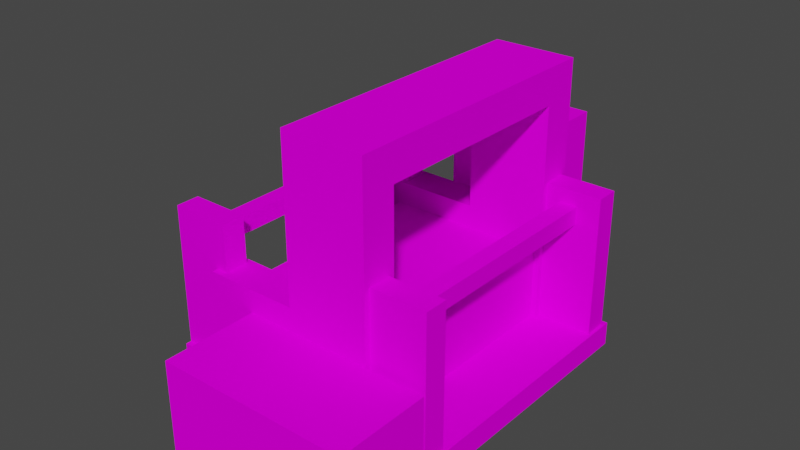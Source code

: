 # Source: power_loom_base.blend  (saved by Blender 3.6.11; exported with 4.5.12 LTS)
import bpy
from mathutils import Matrix  # noqa: F401  (used for matrix-valued properties, if any)

bpy.ops.wm.read_factory_settings(use_empty=True)
scene = bpy.context.scene
scene.name = 'Scene'

# ---- collections
col_collection = bpy.data.collections.new('Collection'); scene.collection.children.link(col_collection)

# ---- images (referenced by path relative to the original .blend; pixels are not part of the script)
import os
ASSET_DIR = os.environ.get("B2B_ASSET_DIR", "")  # directory of the original .blend (textures are referenced by path, not embedded)
HERE = os.path.dirname(os.path.abspath(__file__))  # packed textures are extracted next to this script under _unpacked/

def load_image(name, relpath, width, height, colorspace="sRGB"):
    """Load a texture the original file referenced (path relative to the .blend, or extracted next to this script)."""
    p = next((c for c in (os.path.join(HERE, relpath), os.path.join(ASSET_DIR, relpath)) if relpath and os.path.exists(c)), "")
    if p:
        img = bpy.data.images.load(p, check_existing=True)
        img.name = name
    else:  # same state as the original file: an image datablock whose file is absent (Cycles renders it pink)
        img = bpy.data.images.new(name, width, height)
        img.source = "FILE"
        img.filepath = "//" + (relpath or name)
    img.colorspace_settings.name = colorspace
    return img
img_power_loom2_png = load_image('power_loom2.png', 'power_loom2.png', 1024, 1024, 'sRGB')

# ---- materials (node trees are filled in below, after node groups)
mat_base = bpy.data.materials.new('base')
mat_base.use_transparent_shadow = False
mat_base.roughness = 1.0

# ---- material node trees
mat_base.use_nodes = True; mat_base.node_tree.nodes.clear()
_N = mat_base.node_tree.nodes; _L = mat_base.node_tree.links
n0 = _N.new('ShaderNodeBsdfPrincipled'); n0.name = 'Principled BSDF'; n0.location = (0, 300)
n0.distribution = 'GGX'
n0.subsurface_method = 'RANDOM_WALK_SKIN'
n0.inputs[2].default_value = 1.0
n0.inputs[3].default_value = 1.45
n0.inputs[13].default_value = 0.0
n0.inputs[27].default_value = (0.0, 0.0, 0.0, 1.0)
n0.inputs[28].default_value = 1.0
n1 = _N.new('ShaderNodeOutputMaterial'); n1.name = 'Material Output'; n1.location = (280, 300)
n2 = _N.new('ShaderNodeTexImage'); n2.name = 'Image Texture'; n2.location = (-480, 300)
n2.image = img_power_loom2_png
n2.interpolation = 'Closest'
_L.new(n2.outputs[0], n0.inputs[0])
_L.new(n0.outputs[0], n1.inputs[0])
n1.is_active_output = True

# ---- world
world_world = bpy.data.worlds.new('World'); scene.world = world_world
world_world.use_nodes = True; world_world.node_tree.nodes.clear()
_N = world_world.node_tree.nodes; _L = world_world.node_tree.links
n0 = _N.new('ShaderNodeOutputWorld'); n0.name = 'World Output'; n0.location = (300, 300)
n1 = _N.new('ShaderNodeBackground'); n1.name = 'Background'; n1.location = (10, 300)
n1.inputs[0].default_value = (0.05088, 0.05088, 0.05088, 1.0)
_L.new(n1.outputs[0], n0.inputs[0])
n0.is_active_output = True
world_world.color = (0.05088, 0.05088, 0.05088)
world_world.use_sun_shadow = False
world_world.sun_shadow_jitter_overblur = 0.0

# ---- meshes
me_base = bpy.data.meshes.new('base')
me_base.from_pydata([(2.0, 0.25, 2.0), (2.0, 0.25, -1.0), (2.0, 0.0, 2.0), (2.0, 0.0, -1.0), (-1.0, 0.25, -1.0), (-1.0, 0.25, 2.0), (-1.0, 0.0, -1.0), (-1.0, 0.0, 2.0), (1.312, 1.0, 1.625), (1.312, 1.0, -0.625), (1.312, 0.25, 1.625), (1.312, 0.25, -0.625), (-0.4375, 1.0, -0.625), (-0.4375, 1.0, 1.625), (-0.4375, 0.25, -0.625), (-0.4375, 0.25, 1.625), (1.375, 2.938, 2.0), (1.375, 2.938, 1.625), (1.375, 0.25, 2.0), (1.375, 0.25, 1.625), (0.5, 2.938, 1.625), (0.5, 2.938, 2.0), (0.5, 0.25, 1.625), (0.5, 0.25, 2.0), (1.375, 2.938, -0.625), (1.375, 2.938, -1.0), (1.375, 0.25, -0.625), (1.375, 0.25, -1.0), (0.5, 2.938, -1.0), (0.5, 2.938, -0.625), (0.5, 0.25, -1.0), (0.5, 0.25, -0.625), (1.375, 2.938, 1.625), (1.375, 2.938, -0.625), (1.375, 2.562, 1.625), (1.375, 2.562, -0.625), (0.5, 2.938, -0.625), (0.5, 2.938, 1.625), (0.5, 2.562, -0.625), (0.5, 2.562, 1.625), (2.0, 1.0, 3.0), (2.0, 1.0, 2.0), (2.0, 0.0, 3.0), (2.0, 0.0, 2.0), (0.0, 1.0, 2.0), (0.0, 1.0, 3.0), (0.0, 0.0, 2.0), (0.0, 0.0, 3.0), (1.0, 2.0, -1.0), (1.0, 2.0, -2.0), (1.0, 0.0, -1.0), (1.0, 0.0, -2.0), (0.0, 2.0, -2.0), (0.0, 2.0, -1.0), (0.0, 0.0, -2.0), (0.0, 0.0, -1.0), (-0.375, 1.75, 1.938), (-0.375, 1.75, 1.688), (-0.375, 0.25, 1.938), (-0.375, 0.25, 1.688), (-1.0, 1.75, 1.688), (-1.0, 1.75, 1.938), (-1.0, 0.25, 1.688), (-1.0, 0.25, 1.938), (-1.0, 1.75, -0.9375), (-1.0, 1.75, -0.6875), (-1.0, 0.25, -0.9375), (-1.0, 0.25, -0.6875), (-0.375, 1.75, -0.6875), (-0.375, 1.75, -0.9375), (-0.375, 0.25, -0.6875), (-0.375, 0.25, -0.9375), (1.344, 1.75, -0.9375), (1.344, 1.75, -0.6875), (1.344, 0.25, -0.9375), (1.344, 0.25, -0.6875), (1.969, 1.75, -0.6875), (1.969, 1.75, -0.9375), (1.969, 0.25, -0.6875), (1.969, 0.25, -0.9375), (1.969, 1.75, 1.938), (1.969, 1.75, 1.688), (1.969, 0.25, 1.938), (1.969, 0.25, 1.688), (1.344, 1.75, 1.688), (1.344, 1.75, 1.938), (1.344, 0.25, 1.688), (1.344, 0.25, 1.938), (0.5, 1.25, 2.0), (0.5, 1.25, 1.625), (0.5, 0.25, 2.0), (0.5, 0.25, 1.625), (-0.5, 1.25, 1.625), (-0.5, 1.25, 2.0), (-0.5, 0.25, 1.625), (-0.5, 0.25, 2.0), (0.5, 1.25, -0.625), (0.5, 1.25, -1.0), (0.5, 0.25, -0.625), (0.5, 0.25, -1.0), (-0.5, 1.25, -1.0), (-0.5, 1.25, -0.625), (-0.5, 0.25, -1.0), (-0.5, 0.25, -0.625), (1.719, 1.594, 1.688), (1.719, 1.594, -0.6875), (1.719, 1.406, 1.688), (1.719, 1.406, -0.6875), (1.531, 1.594, 1.688), (1.531, 1.594, -0.6875), (1.531, 1.406, 1.688), (1.531, 1.406, -0.6875), (-0.5938, 1.594, 1.688), (-0.5938, 1.594, -0.6875), (-0.5938, 1.406, 1.688), (-0.5938, 1.406, -0.6875), (-0.7812, 1.594, 1.688), (-0.7812, 1.594, -0.6875), (-0.7812, 1.406, 1.688), (-0.7812, 1.406, -0.6875)], [], [(3, 6, 4, 1), (2, 3, 1, 0), (7, 2, 0, 5), (6, 7, 5, 4), (5, 0, 1, 4), (6, 3, 2, 7), (11, 14, 12, 9), (10, 11, 9, 8), (15, 10, 8, 13), (14, 15, 13, 12), (13, 8, 9, 12), (19, 22, 20, 17), (18, 19, 17, 16), (23, 18, 16, 21), (22, 23, 21, 20), (21, 16, 17, 20), (27, 30, 28, 25), (26, 27, 25, 24), (31, 26, 24, 29), (30, 31, 29, 28), (29, 24, 25, 28), (34, 35, 33, 32), (38, 39, 37, 36), (37, 32, 33, 36), (38, 35, 34, 39), (43, 46, 44, 41), (42, 43, 41, 40), (47, 42, 40, 45), (46, 47, 45, 44), (45, 40, 41, 44), (46, 43, 42, 47), (51, 54, 52, 49), (50, 51, 49, 48), (55, 50, 48, 53), (54, 55, 53, 52), (53, 48, 49, 52), (54, 51, 50, 55), (59, 62, 60, 57), (58, 59, 57, 56), (63, 58, 56, 61), (62, 63, 61, 60), (61, 56, 57, 60), (67, 70, 68, 65), (66, 67, 65, 64), (71, 66, 64, 69), (70, 71, 69, 68), (69, 64, 65, 68), (75, 78, 76, 73), (79, 74, 72, 77), (78, 79, 77, 76), (77, 72, 73, 76), (83, 86, 84, 81), (82, 83, 81, 80), (87, 82, 80, 85), (85, 80, 81, 84), (91, 94, 92, 89), (95, 90, 88, 93), (94, 95, 93, 92), (93, 88, 89, 92), (99, 102, 100, 97), (103, 98, 96, 101), (102, 103, 101, 100), (101, 96, 97, 100), (107, 105, 104, 106), (110, 108, 109, 111), (104, 105, 109, 108), (107, 106, 110, 111), (115, 113, 112, 114), (118, 116, 117, 119), (112, 113, 117, 116), (115, 114, 118, 119)])
_uv = me_base.uv_layers.new(name='UVMap')
_uv.uv.foreach_set('vector', [0.5909, 0.4453, 0.7273, 0.4453, 0.7273, 0.4766, 0.5909, 0.4766, 0.5909, 0.4453, 0.7273, 0.4453, 0.7273, 0.4766, 0.5909, 0.4766, 0.5909, 0.4453, 0.7273, 0.4453, 0.7273, 0.4766, 0.5909, 0.4766, 0.5909, 0.4453, 0.7273, 0.4453, 0.7273, 0.4766, 0.5909, 0.4766, 1.0, 0.4453, 1.0, 0.8203, 0.8636, 0.8203, 0.8636, 0.4453, 0.8636, 0.8203, 0.8636, 0.4453, 0.7273, 0.4453, 0.7273, 0.8203, 0.4261, 0.0, 0.5057, 0.0, 0.5057, 0.09375, 0.4261, 0.09375, 0.3239, 0.0, 0.4261, 0.0, 0.4261, 0.09375, 0.3239, 0.09375, 0.4261, 0.0, 0.5057, 0.0, 0.5057, 0.09375, 0.4261, 0.09375, 0.3239, 0.0, 0.4261, 0.0, 0.4261, 0.09375, 0.3239, 0.09375, 0.5057, 0.0, 0.608, 0.0, 0.608, 0.2188, 0.5057, 0.2188, 0.1903, 0.0, 0.2301, 0.0, 0.2301, 0.3359, 0.1903, 0.3359, 0.2301, 0.0, 0.2472, 0.0, 0.2472, 0.3359, 0.2301, 0.3359, 0.2472, 0.0, 0.2869, 0.0, 0.2869, 0.3359, 0.2472, 0.3359, 0.2301, 0.0, 0.2472, 0.0, 0.2472, 0.3359, 0.2301, 0.3359, 0.1903, 0.0, 0.1903, 0.1094, 0.1733, 0.1094, 0.1733, 0.0, 0.2472, 0.0, 0.2869, 0.0, 0.2869, 0.3359, 0.2472, 0.3359, 0.2301, 0.0, 0.2472, 0.0, 0.2472, 0.3359, 0.2301, 0.3359, 0.2301, 0.0, 0.1903, 0.0, 0.1903, 0.3359, 0.2301, 0.3359, 0.2301, 0.0, 0.2472, 0.0, 0.2472, 0.3359, 0.2301, 0.3359, 0.1903, 0.0, 0.1903, 0.1094, 0.1733, 0.1094, 0.1733, 0.0, 0.1193, 0.0, 0.1193, 0.2812, 0.1023, 0.2812, 0.1023, 0.0, 0.1193, 0.0, 0.1193, 0.2812, 0.1023, 0.2812, 0.1023, 0.0, 0.1193, 0.0, 0.1591, 0.0, 0.1591, 0.2812, 0.1193, 0.2812, 0.1023, 0.2812, 0.0625, 0.2812, 0.0625, 0.0, 0.1023, 0.0, 0.8182, 0.0, 0.9091, 0.0, 0.9091, 0.125, 0.8182, 0.125, 0.9091, 0.0, 0.9545, 0.0, 0.9545, 0.125, 0.9091, 0.125, 0.8182, 0.0, 0.9091, 0.0, 0.9091, 0.125, 0.8182, 0.125, 1.0, 0.0, 0.9545, 0.0, 0.9545, 0.125, 1.0, 0.125, 0.7273, 0.0, 0.8182, 0.0, 0.8182, 0.125, 0.7273, 0.125, 0.75, 0.6719, 0.8409, 0.6719, 0.8409, 0.5469, 0.75, 0.5469, 0.9091, 0.1641, 0.9545, 0.1641, 0.9545, 0.4141, 0.9091, 0.4141, 0.9545, 0.1641, 1.0, 0.1641, 1.0, 0.4141, 0.9545, 0.4141, 0.9545, 0.1641, 1.0, 0.1641, 1.0, 0.4141, 0.9545, 0.4141, 0.9545, 0.1641, 1.0, 0.1641, 1.0, 0.4141, 0.9545, 0.4141, 0.8636, 0.1641, 0.9091, 0.1641, 0.9091, 0.2891, 0.8636, 0.2891, 0.8182, 0.2891, 0.8636, 0.2891, 0.8636, 0.1641, 0.8182, 0.1641, 0.4403, 0.2344, 0.4688, 0.2344, 0.4688, 0.4219, 0.4403, 0.4219, 0.4006, 0.2344, 0.4119, 0.2344, 0.4119, 0.4219, 0.4006, 0.4219, 0.4119, 0.2344, 0.4403, 0.2344, 0.4403, 0.4219, 0.4119, 0.4219, 0.4006, 0.2344, 0.4119, 0.2344, 0.4119, 0.4219, 0.4006, 0.4219, 0.4006, 0.4219, 0.429, 0.4219, 0.429, 0.4531, 0.4006, 0.4531, 0.4403, 0.2344, 0.4688, 0.2344, 0.4688, 0.4219, 0.4403, 0.4219, 0.4006, 0.2344, 0.4119, 0.2344, 0.4119, 0.4219, 0.4006, 0.4219, 0.4119, 0.2344, 0.4403, 0.2344, 0.4403, 0.4219, 0.4119, 0.4219, 0.4006, 0.2344, 0.4119, 0.2344, 0.4119, 0.4219, 0.4006, 0.4219, 0.4006, 0.4219, 0.429, 0.4219, 0.429, 0.4531, 0.4006, 0.4531, 0.4688, 0.2344, 0.4972, 0.2344, 0.4972, 0.4219, 0.4688, 0.4219, 0.4119, 0.2344, 0.4403, 0.2344, 0.4403, 0.4219, 0.4119, 0.4219, 0.4006, 0.2344, 0.4119, 0.2344, 0.4119, 0.4219, 0.4006, 0.4219, 0.4006, 0.4219, 0.429, 0.4219, 0.429, 0.4531, 0.4006, 0.4531, 0.4688, 0.2344, 0.4972, 0.2344, 0.4972, 0.4219, 0.4688, 0.4219, 0.4006, 0.2344, 0.4119, 0.2344, 0.4119, 0.4219, 0.4006, 0.4219, 0.4119, 0.2344, 0.4403, 0.2344, 0.4403, 0.4219, 0.4119, 0.4219, 0.4006, 0.4219, 0.429, 0.4219, 0.429, 0.4531, 0.4006, 0.4531, 0.5625, 0.25, 0.608, 0.25, 0.608, 0.375, 0.5625, 0.375, 0.5625, 0.25, 0.608, 0.25, 0.608, 0.375, 0.5625, 0.375, 0.5455, 0.25, 0.5625, 0.25, 0.5625, 0.375, 0.5455, 0.375, 0.5455, 0.375, 0.5909, 0.375, 0.5909, 0.4219, 0.5455, 0.4219, 0.5625, 0.25, 0.608, 0.25, 0.608, 0.375, 0.5625, 0.375, 0.5625, 0.25, 0.608, 0.25, 0.608, 0.375, 0.5625, 0.375, 0.5455, 0.25, 0.5625, 0.25, 0.5625, 0.375, 0.5455, 0.375, 0.5455, 0.375, 0.5909, 0.375, 0.5909, 0.4219, 0.5455, 0.4219, 0.7443, 0.125, 0.7443, 0.1484, 0.6364, 0.1484, 0.6364, 0.125, 0.8608, 0.125, 0.8608, 0.1484, 0.7528, 0.1484, 0.7528, 0.125, 0.7443, 0.4453, 0.7443, 0.1484, 0.7528, 0.1484, 0.7528, 0.4453, 0.7528, 0.1484, 0.7528, 0.4453, 0.7614, 0.4453, 0.7614, 0.1484, 0.7443, 0.125, 0.7443, 0.1484, 0.6364, 0.1484, 0.6364, 0.125, 0.8608, 0.125, 0.8608, 0.1484, 0.7528, 0.1484, 0.7528, 0.125, 0.7443, 0.4453, 0.7443, 0.1484, 0.7528, 0.1484, 0.7528, 0.4453, 0.7528, 0.1484, 0.7528, 0.4453, 0.7614, 0.4453, 0.7614, 0.1484])
me_base.materials.append(mat_base)
me_base.update()
me_base.normals_split_custom_set([tuple(v) for v in zip(*[iter([0.0, 0.0, -1.0, 0.0, 0.0, -1.0, 0.0, 0.0, -1.0, 0.0, 0.0, -1.0, 1.0, 0.0, 0.0, 1.0, 0.0, 0.0, 1.0, 0.0, 0.0, 1.0, 0.0, 0.0, 0.0, 0.0, 1.0, 0.0, 0.0, 1.0, 0.0, 0.0, 1.0, 0.0, 0.0, 1.0, -1.0, 0.0, 0.0, -1.0, 0.0, 0.0, -1.0, 0.0, 0.0, -1.0, 0.0, 0.0, 0.0, 1.0, 0.0, 0.0, 1.0, 0.0, 0.0, 1.0, 0.0, 0.0, 1.0, 0.0, 0.0, -1.0, 0.0, 0.0, -1.0, 0.0, 0.0, -1.0, 0.0, 0.0, -1.0, 0.0, 0.0, 0.0, -1.0, 0.0, 0.0, -1.0, 0.0, 0.0, -1.0, 0.0, 0.0, -1.0, 1.0, 0.0, 0.0, 1.0, 0.0, 0.0, 1.0, 0.0, 0.0, 1.0, 0.0, 0.0, 0.0, 0.0, 1.0, 0.0, 0.0, 1.0, 0.0, 0.0, 1.0, 0.0, 0.0, 1.0, -1.0, 0.0, 0.0, -1.0, 0.0, 0.0, -1.0, 0.0, 0.0, -1.0, 0.0, 0.0, 0.0, 1.0, 0.0, 0.0, 1.0, 0.0, 0.0, 1.0, 0.0, 0.0, 1.0, 0.0, 0.0, 0.0, -1.0, 0.0, 0.0, -1.0, 0.0, 0.0, -1.0, 0.0, 0.0, -1.0, 1.0, 0.0, 0.0, 1.0, 0.0, 0.0, 1.0, 0.0, 0.0, 1.0, 0.0, 0.0, 0.0, 0.0, 1.0, 0.0, 0.0, 1.0, 0.0, 0.0, 1.0, 0.0, 0.0, 1.0, -1.0, 0.0, 0.0, -1.0, 0.0, 0.0, -1.0, 0.0, 0.0, -1.0, 0.0, 0.0, 0.0, 1.0, 0.0, 0.0, 1.0, 0.0, 0.0, 1.0, 0.0, 0.0, 1.0, 0.0, 0.0, 0.0, -1.0, 0.0, 0.0, -1.0, 0.0, 0.0, -1.0, 0.0, 0.0, -1.0, 1.0, 0.0, 0.0, 1.0, 0.0, 0.0, 1.0, 0.0, 0.0, 1.0, 0.0, 0.0, 0.0, 0.0, 1.0, 0.0, 0.0, 1.0, 0.0, 0.0, 1.0, 0.0, 0.0, 1.0, -1.0, 0.0, 0.0, -1.0, 0.0, 0.0, -1.0, 0.0, 0.0, -1.0, 0.0, 0.0, 0.0, 1.0, 0.0, 0.0, 1.0, 0.0, 0.0, 1.0, 0.0, 0.0, 1.0, 0.0, 1.0, 0.0, 0.0, 1.0, 0.0, 0.0, 1.0, 0.0, 0.0, 1.0, 0.0, 0.0, -1.0, 0.0, 0.0, -1.0, 0.0, 0.0, -1.0, 0.0, 0.0, -1.0, 0.0, 0.0, 0.0, 1.0, 0.0, 0.0, 1.0, 0.0, 0.0, 1.0, 0.0, 0.0, 1.0, 0.0, 0.0, -1.0, 0.0, 0.0, -1.0, 0.0, 0.0, -1.0, 0.0, 0.0, -1.0, 0.0, 0.0, 0.0, -1.0, 0.0, 0.0, -1.0, 0.0, 0.0, -1.0, 0.0, 0.0, -1.0, 1.0, 0.0, 0.0, 1.0, 0.0, 0.0, 1.0, 0.0, 0.0, 1.0, 0.0, 0.0, 0.0, 0.0, 1.0, 0.0, 0.0, 1.0, 0.0, 0.0, 1.0, 0.0, 0.0, 1.0, -1.0, 0.0, 0.0, -1.0, 0.0, 0.0, -1.0, 0.0, 0.0, -1.0, 0.0, 0.0, 0.0, 1.0, 0.0, 0.0, 1.0, 0.0, 0.0, 1.0, 0.0, 0.0, 1.0, 0.0, 0.0, -1.0, 0.0, 0.0, -1.0, 0.0, 0.0, -1.0, 0.0, 0.0, -1.0, 0.0, 0.0, 0.0, -1.0, 0.0, 0.0, -1.0, 0.0, 0.0, -1.0, 0.0, 0.0, -1.0, 1.0, 0.0, 0.0, 1.0, 0.0, 0.0, 1.0, 0.0, 0.0, 1.0, 0.0, 0.0, 0.0, 0.0, 1.0, 0.0, 0.0, 1.0, 0.0, 0.0, 1.0, 0.0, 0.0, 1.0, -1.0, 0.0, 0.0, -1.0, 0.0, 0.0, -1.0, 0.0, 0.0, -1.0, 0.0, 0.0, 0.0, 1.0, 0.0, 0.0, 1.0, 0.0, 0.0, 1.0, 0.0, 0.0, 1.0, 0.0, 0.0, -1.0, 0.0, 0.0, -1.0, 0.0, 0.0, -1.0, 0.0, 0.0, -1.0, 0.0, 0.0, 0.0, -1.0, 0.0, 0.0, -1.0, 0.0, 0.0, -1.0, 0.0, 0.0, -1.0, 1.0, 0.0, 0.0, 1.0, 0.0, 0.0, 1.0, 0.0, 0.0, 1.0, 0.0, 0.0, 0.0, 0.0, 1.0, 0.0, 0.0, 1.0, 0.0, 0.0, 1.0, 0.0, 0.0, 1.0, -1.0, 0.0, 0.0, -1.0, 0.0, 0.0, -1.0, 0.0, 0.0, -1.0, 0.0, 0.0, 0.0, 1.0, 0.0, 0.0, 1.0, 0.0, 0.0, 1.0, 0.0, 0.0, 1.0, 0.0, 0.0, 0.0, 1.0, 0.0, 0.0, 1.0, 0.0, 0.0, 1.0, 0.0, 0.0, 1.0, -1.0, 0.0, 0.0, -1.0, 0.0, 0.0, -1.0, 0.0, 0.0, -1.0, 0.0, 0.0, 0.0, 0.0, -1.0, 0.0, 0.0, -1.0, 0.0, 0.0, -1.0, 0.0, 0.0, -1.0, 1.0, 0.0, 0.0, 1.0, 0.0, 0.0, 1.0, 0.0, 0.0, 1.0, 0.0, 0.0, 0.0, 1.0, 0.0, 0.0, 1.0, 0.0, 0.0, 1.0, 0.0, 0.0, 1.0, 0.0, 0.0, 0.0, 1.0, 0.0, 0.0, 1.0, 0.0, 0.0, 1.0, 0.0, 0.0, 1.0, 0.0, 0.0, -1.0, 0.0, 0.0, -1.0, 0.0, 0.0, -1.0, 0.0, 0.0, -1.0, 1.0, 0.0, 0.0, 1.0, 0.0, 0.0, 1.0, 0.0, 0.0, 1.0, 0.0, 0.0, 0.0, 1.0, 0.0, 0.0, 1.0, 0.0, 0.0, 1.0, 0.0, 0.0, 1.0, 0.0, 0.0, 0.0, -1.0, 0.0, 0.0, -1.0, 0.0, 0.0, -1.0, 0.0, 0.0, -1.0, 1.0, 0.0, 0.0, 1.0, 0.0, 0.0, 1.0, 0.0, 0.0, 1.0, 0.0, 0.0, 0.0, 0.0, 1.0, 0.0, 0.0, 1.0, 0.0, 0.0, 1.0, 0.0, 0.0, 1.0, 0.0, 1.0, 0.0, 0.0, 1.0, 0.0, 0.0, 1.0, 0.0, 0.0, 1.0, 0.0, 0.0, 0.0, -1.0, 0.0, 0.0, -1.0, 0.0, 0.0, -1.0, 0.0, 0.0, -1.0, 0.0, 0.0, 1.0, 0.0, 0.0, 1.0, 0.0, 0.0, 1.0, 0.0, 0.0, 1.0, -1.0, 0.0, 0.0, -1.0, 0.0, 0.0, -1.0, 0.0, 0.0, -1.0, 0.0, 0.0, 0.0, 1.0, 0.0, 0.0, 1.0, 0.0, 0.0, 1.0, 0.0, 0.0, 1.0, 0.0, 0.0, 0.0, -1.0, 0.0, 0.0, -1.0, 0.0, 0.0, -1.0, 0.0, 0.0, -1.0, 0.0, 0.0, 1.0, 0.0, 0.0, 1.0, 0.0, 0.0, 1.0, 0.0, 0.0, 1.0, -1.0, 0.0, 0.0, -1.0, 0.0, 0.0, -1.0, 0.0, 0.0, -1.0, 0.0, 0.0, 0.0, 1.0, 0.0, 0.0, 1.0, 0.0, 0.0, 1.0, 0.0, 0.0, 1.0, 0.0, 1.0, 0.0, 0.0, 1.0, 0.0, 0.0, 1.0, 0.0, 0.0, 1.0, 0.0, 0.0, -1.0, 0.0, 0.0, -1.0, 0.0, 0.0, -1.0, 0.0, 0.0, -1.0, 0.0, 0.0, 0.0, 1.0, 0.0, 0.0, 1.0, 0.0, 0.0, 1.0, 0.0, 0.0, 1.0, 0.0, 0.0, -1.0, 0.0, 0.0, -1.0, 0.0, 0.0, -1.0, 0.0, 0.0, -1.0, 0.0, 1.0, 0.0, 0.0, 1.0, 0.0, 0.0, 1.0, 0.0, 0.0, 1.0, 0.0, 0.0, -1.0, 0.0, 0.0, -1.0, 0.0, 0.0, -1.0, 0.0, 0.0, -1.0, 0.0, 0.0, 0.0, 1.0, 0.0, 0.0, 1.0, 0.0, 0.0, 1.0, 0.0, 0.0, 1.0, 0.0, 0.0, -1.0, 0.0, 0.0, -1.0, 0.0, 0.0, -1.0, 0.0, 0.0, -1.0, 0.0])] * 3)])

# ---- objects
ob_base = bpy.data.objects.new('base', me_base)

# ---- transforms, parenting, visibility, modifiers, constraints
ob_base.location = (0.0, 0.0, 0.0)
ob_base.rotation_euler = (1.571, -0.0, 0.0)

# ---- collection membership
col_collection.objects.link(ob_base)

# ---- scene / render settings (as saved in the file)
scene.frame_start = 1; scene.frame_end = 250; scene.frame_set(1)
scene.render.engine = 'BLENDER_EEVEE_NEXT'
scene.cycles.sampling_pattern = 'TABULATED_SOBOL'
scene.view_settings.view_transform = 'Filmic'
bpy.context.view_layer.update()

# ---- added for rendering (the .blend has no active camera and no usable light): camera, sun
cam_auto = bpy.data.cameras.new('AutoCamera')
cam_auto.lens = 50.0
cam_auto.sensor_width = 36.0
cam_auto.clip_end = 1000.0
ob_auto_camera = bpy.data.objects.new('AutoCamera', cam_auto)
scene.collection.objects.link(ob_auto_camera)
ob_auto_camera.location = (6.54087, -7.74904, 6.30144)
ob_auto_camera.rotation_euler = (1.09748, -7.21219e-08, 0.694738)
scene.camera = ob_auto_camera
light_auto_sun = bpy.data.lights.new('AutoSun', 'SUN')
light_auto_sun.energy = 3.0
light_auto_sun.angle = 0.0523599
ob_auto_sun = bpy.data.objects.new('AutoSun', light_auto_sun)
scene.collection.objects.link(ob_auto_sun)
ob_auto_sun.rotation_euler = (0.872665, 0.174533, 0.523599)
bpy.context.view_layer.update()
